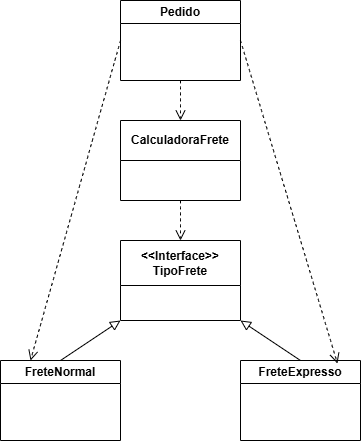

The diagram above was exported from draw.io. Its source (the exported page's mxGraphModel, read from the mxfile embedded in the PNG):
<mxGraphModel dx="693" dy="811" grid="1" gridSize="10" guides="1" tooltips="1" connect="1" arrows="1" fold="1" page="1" pageScale="1" pageWidth="827" pageHeight="1169" math="0" shadow="0">
  <root>
    <mxCell id="0" />
    <mxCell id="1" parent="0" />
    <mxCell id="Ks3hoK5YWpaUTlpAWaYA-5" edge="1" parent="1" source="LTWe30YZYC3toD1vhW-b-5" style="edgeStyle=none;curved=1;rounded=0;orthogonalLoop=1;jettySize=auto;html=1;exitX=0.5;exitY=1;exitDx=0;exitDy=0;fontSize=12;startSize=8;endSize=8;endArrow=open;endFill=0;dashed=1;" target="Ks3hoK5YWpaUTlpAWaYA-1">
      <mxGeometry relative="1" as="geometry" />
    </mxCell>
    <mxCell id="Ks3hoK5YWpaUTlpAWaYA-9" edge="1" parent="1" source="LTWe30YZYC3toD1vhW-b-5" style="edgeStyle=none;curved=1;rounded=0;orthogonalLoop=1;jettySize=auto;html=1;exitX=0;exitY=0.5;exitDx=0;exitDy=0;entryX=0.25;entryY=0;entryDx=0;entryDy=0;fontSize=12;startSize=8;endSize=8;dashed=1;endArrow=open;endFill=0;" target="Ks3hoK5YWpaUTlpAWaYA-2">
      <mxGeometry relative="1" as="geometry" />
    </mxCell>
    <mxCell id="LTWe30YZYC3toD1vhW-b-5" parent="1" style="swimlane;whiteSpace=wrap;html=1;" value="Pedido" vertex="1">
      <mxGeometry height="80" width="120" x="320" y="320" as="geometry" />
    </mxCell>
    <mxCell id="Ks3hoK5YWpaUTlpAWaYA-6" edge="1" parent="1" source="Ks3hoK5YWpaUTlpAWaYA-1" style="edgeStyle=none;curved=1;rounded=0;orthogonalLoop=1;jettySize=auto;html=1;exitX=0.5;exitY=1;exitDx=0;exitDy=0;entryX=0.5;entryY=0;entryDx=0;entryDy=0;fontSize=12;startSize=8;endSize=8;endArrow=open;endFill=0;dashed=1;" target="Ks3hoK5YWpaUTlpAWaYA-4">
      <mxGeometry relative="1" as="geometry" />
    </mxCell>
    <mxCell id="Ks3hoK5YWpaUTlpAWaYA-1" parent="1" style="swimlane;whiteSpace=wrap;html=1;startSize=40;" value="CalculadoraFrete" vertex="1">
      <mxGeometry height="80" width="120" x="320" y="440" as="geometry" />
    </mxCell>
    <mxCell id="Ks3hoK5YWpaUTlpAWaYA-8" edge="1" parent="1" source="Ks3hoK5YWpaUTlpAWaYA-2" style="edgeStyle=none;curved=1;rounded=0;orthogonalLoop=1;jettySize=auto;html=1;exitX=0.5;exitY=0;exitDx=0;exitDy=0;fontSize=12;startSize=8;endSize=8;endArrow=block;endFill=0;" target="Ks3hoK5YWpaUTlpAWaYA-4">
      <mxGeometry relative="1" as="geometry" />
    </mxCell>
    <mxCell id="Ks3hoK5YWpaUTlpAWaYA-2" parent="1" style="swimlane;whiteSpace=wrap;html=1;" value="FreteNormal" vertex="1">
      <mxGeometry height="80" width="120" x="200" y="680" as="geometry" />
    </mxCell>
    <mxCell id="Ks3hoK5YWpaUTlpAWaYA-7" edge="1" parent="1" source="Ks3hoK5YWpaUTlpAWaYA-3" style="edgeStyle=none;curved=1;rounded=0;orthogonalLoop=1;jettySize=auto;html=1;exitX=0.5;exitY=0;exitDx=0;exitDy=0;fontSize=12;startSize=8;endSize=8;endArrow=block;endFill=0;" target="Ks3hoK5YWpaUTlpAWaYA-4">
      <mxGeometry relative="1" as="geometry" />
    </mxCell>
    <mxCell id="Ks3hoK5YWpaUTlpAWaYA-3" parent="1" style="swimlane;whiteSpace=wrap;html=1;" value="FreteExpresso" vertex="1">
      <mxGeometry height="80" width="120" x="440" y="680" as="geometry" />
    </mxCell>
    <mxCell id="Ks3hoK5YWpaUTlpAWaYA-4" parent="1" style="swimlane;whiteSpace=wrap;html=1;startSize=45;" value="&amp;lt;&amp;lt;Interface&amp;gt;&amp;gt;&lt;br&gt;TipoFrete" vertex="1">
      <mxGeometry height="80" width="120" x="320" y="560" as="geometry" />
    </mxCell>
    <mxCell id="Ks3hoK5YWpaUTlpAWaYA-10" edge="1" parent="1" source="LTWe30YZYC3toD1vhW-b-5" style="edgeStyle=none;curved=1;rounded=0;orthogonalLoop=1;jettySize=auto;html=1;exitX=1;exitY=0.5;exitDx=0;exitDy=0;entryX=0.808;entryY=0.038;entryDx=0;entryDy=0;entryPerimeter=0;fontSize=12;startSize=8;endSize=8;dashed=1;endArrow=open;endFill=0;" target="Ks3hoK5YWpaUTlpAWaYA-3">
      <mxGeometry relative="1" as="geometry" />
    </mxCell>
  </root>
</mxGraphModel>